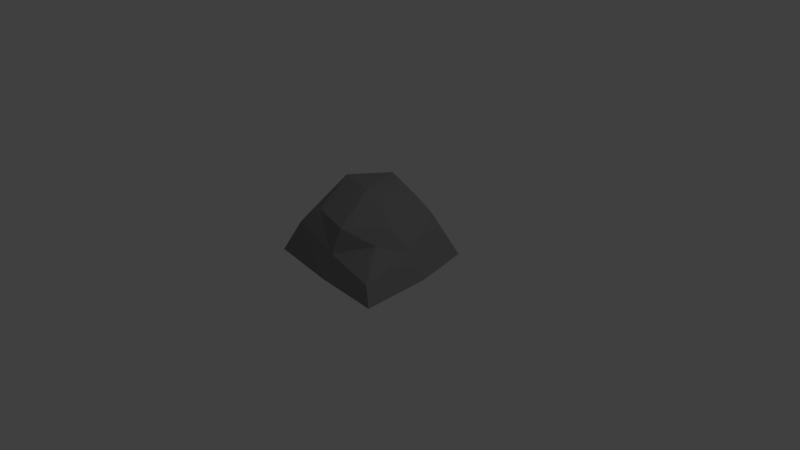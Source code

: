 # Source: rock-01.blend  (saved by Blender 2.73.0; exported with 4.5.12 LTS)
import bpy
from mathutils import Matrix  # noqa: F401  (used for matrix-valued properties, if any)

bpy.ops.wm.read_factory_settings(use_empty=True)
scene = bpy.context.scene
scene.name = 'Scene'

# ---- collections
col_collection_1 = bpy.data.collections.new('Collection 1'); scene.collection.children.link(col_collection_1)

# ---- materials (node trees are filled in below, after node groups)
mat_material = bpy.data.materials.new('Material')
mat_material.alpha_threshold = 0.0
mat_material.use_transparent_shadow = False
mat_material.diffuse_color = (0.2598, 0.2598, 0.2598, 1.0)
mat_material.specular_color = (0.3207, 0.3672, 0.3462)
mat_material.roughness = 0.5
mat_material.specular_intensity = 0.0
mat_material.line_color = (0.0, 0.0, 0.0, 1.0)

# ---- material node trees

# ---- world
world_world = bpy.data.worlds.new('World'); scene.world = world_world
world_world.color = (0.05088, 0.05088, 0.05088)
world_world.use_sun_shadow = False
world_world.sun_shadow_jitter_overblur = 0.0
world_world.cycles.sampling_method = 'MANUAL'
world_world.cycles.sample_map_resolution = 256

# ---- cameras
cam_camera = bpy.data.cameras.new('Camera')
cam_camera.clip_end = 100.0
cam_camera.lens = 35.0
cam_camera.sensor_width = 32.0
cam_camera.sensor_height = 18.0
cam_camera.ortho_scale = 7.314
cam_camera.dof.focus_distance = 0.0
cam_camera.dof.aperture_fstop = 128.0

# ---- lights
light_lamp = bpy.data.lights.new('Lamp', 'POINT')
light_lamp.transmission_factor = 0.0
light_lamp.cutoff_distance = 30.0
light_lamp.energy = 100.0
light_lamp.shadow_buffer_clip_start = 1.001
light_lamp.shadow_soft_size = 0.1
light_lamp.shadow_maximum_resolution = 0.006
light_lamp.use_absolute_resolution = True
light_lamp.cycles.use_multiple_importance_sampling = False

# ---- meshes
me_cube = bpy.data.meshes.new('Cube')
me_cube.from_pydata([(0.7613, 0.7803, 0.0), (0.949, -0.928, 0.0), (-0.9244, -0.7398, 0.0), (-0.8157, 0.7994, 0.0), (0.3003, 0.4444, 0.8082), (0.4976, -0.4013, 0.4474), (-0.4207, -0.4963, 0.6675), (-0.5342, 0.4502, 0.79), (0.9216, -5.96e-08, 0.0), (-0.3447, 1.033, 0.0), (0.4894, 0.5711, 0.5539), (0.03778, -0.8699, 0.0), (0.8092, -0.8286, 0.2114), (-1.042, 0.2602, 0.0), (-0.6726, -0.618, 0.4531), (-0.7208, 0.6198, 0.5238), (0.488, -0.1485, 0.6285), (-0.2323, 0.5627, 0.9061), (0.1275, -0.6188, 0.6285), (-0.5928, 0.09235, 0.9061), (-0.06021, -0.02596, 0.9061), (-0.156, 0.8464, 0.4531), (-0.8174, 0.1763, 0.4531), (0.08265, -0.7443, 0.3143), (0.744, -0.07424, 0.3143), (-0.02099, 0.1301, 0.0)], [], [(25, 11, 2, 13), (5, 16, 18), (12, 24, 5), (23, 18, 6, 14), (22, 19, 7, 15), (21, 9, 3, 15), (7, 19, 17), (17, 20, 4), (17, 19, 20), (19, 6, 20), (17, 21, 15, 7), (4, 10, 21, 17), (10, 0, 9, 21), (13, 22, 15, 3), (2, 14, 22, 13), (14, 6, 19, 22), (11, 23, 14, 2), (1, 12, 23, 11), (18, 23, 5), (8, 24, 12, 1), (0, 10, 24, 8), (10, 4, 16, 24), (18, 20, 6), (18, 16, 20), (16, 4, 20), (9, 25, 13, 3), (0, 8, 25, 9), (8, 1, 11, 25), (5, 24, 16), (5, 23, 12)])
_uv = me_cube.uv_layers.new(name='UVMap')
_uv.uv.foreach_set('vector', [0.5128, 0.5397, 0.5423, 0.02966, 0.05903, 0.09603, 0.0, 0.6061, 0.7733, 0.2687, 0.7685, 0.3976, 0.5874, 0.1577, 0.9298, 0.05071, 0.897, 0.4355, 0.7733, 0.2687, 0.5649, 0.09369, 0.5874, 0.1577, 0.312, 0.2202, 0.1855, 0.1581, 0.1128, 0.5633, 0.2256, 0.5205, 0.2551, 0.703, 0.1613, 0.7895, 0.445, 0.9051, 0.3502, 1.0, 0.1136, 0.8811, 0.1613, 0.7895, 0.2551, 0.703, 0.2256, 0.5205, 0.4067, 0.7603, 0.4067, 0.7603, 0.4931, 0.4601, 0.6742, 0.7, 0.4067, 0.7603, 0.2256, 0.5205, 0.4931, 0.4601, 0.2256, 0.5205, 0.312, 0.2202, 0.4931, 0.4601, 0.4067, 0.7603, 0.445, 0.9051, 0.1613, 0.7895, 0.2551, 0.703, 0.6742, 0.7, 0.7691, 0.7647, 0.445, 0.9051, 0.4067, 0.7603, 0.7691, 0.7647, 0.9057, 0.8714, 0.3502, 1.0, 0.445, 0.9051, 0.0, 0.6061, 0.1128, 0.5633, 0.1613, 0.7895, 0.1136, 0.8811, 0.05903, 0.09603, 0.1855, 0.1581, 0.1128, 0.5633, 0.0, 0.6061, 0.1855, 0.1581, 0.312, 0.2202, 0.2256, 0.5205, 0.1128, 0.5633, 0.5423, 0.02966, 0.5649, 0.09369, 0.1855, 0.1581, 0.05903, 0.09603, 1.0, 0.0, 0.9298, 0.05071, 0.5649, 0.09369, 0.5423, 0.02966, 0.5874, 0.1577, 0.5649, 0.09369, 0.7733, 0.2687, 0.9862, 0.4734, 0.897, 0.4355, 0.9298, 0.05071, 1.0, 0.0, 0.9057, 0.8714, 0.7691, 0.7647, 0.897, 0.4355, 0.9862, 0.4734, 0.7691, 0.7647, 0.6742, 0.7, 0.7685, 0.3976, 0.897, 0.4355, 0.5874, 0.1577, 0.4931, 0.4601, 0.312, 0.2202, 0.5874, 0.1577, 0.7685, 0.3976, 0.4931, 0.4601, 0.7685, 0.3976, 0.6742, 0.7, 0.4931, 0.4601, 0.3502, 1.0, 0.5128, 0.5397, 0.0, 0.6061, 0.1136, 0.8811, 0.9057, 0.8714, 0.9862, 0.4734, 0.5128, 0.5397, 0.3502, 1.0, 0.9862, 0.4734, 1.0, 0.0, 0.5423, 0.02966, 0.5128, 0.5397, 0.7733, 0.2687, 0.897, 0.4355, 0.7685, 0.3976, 0.7733, 0.2687, 0.5649, 0.09369, 0.9298, 0.05071])
me_cube.materials.append(mat_material)
me_cube.use_remesh_preserve_volume = False
me_cube.use_remesh_preserve_attributes = False
me_cube.use_mirror_vertex_groups = False
me_cube.update()

# ---- objects
ob_rock = bpy.data.objects.new('Rock', me_cube)
ob_lamp = bpy.data.objects.new('Lamp', light_lamp)
ob_camera = bpy.data.objects.new('Camera', cam_camera)

# ---- transforms, parenting, visibility, modifiers, constraints
ob_rock.location = (0.0, 0.0, 0.0)
ob_rock.lock_rotations_4d = False
ob_rock.empty_display_type = 'ARROWS'
ob_rock.lineart.crease_threshold = 0.0
ob_lamp.location = (4.076, 1.005, 5.904)
ob_lamp.rotation_euler = (0.6503, 0.05522, 1.866)
ob_lamp.lock_rotations_4d = False
ob_lamp.empty_display_type = 'ARROWS'
ob_lamp.color = (0.0, 0.0, 0.0, 0.0)
ob_lamp.lineart.crease_threshold = 0.0
ob_camera.location = (7.481, -6.508, 5.344)
ob_camera.rotation_euler = (1.109, 0.01082, 0.8149)
ob_camera.lock_rotations_4d = False
ob_camera.empty_display_type = 'ARROWS'
ob_camera.color = (0.0, 0.0, 0.0, 0.0)
ob_camera.display_type = 'WIRE'
ob_camera.lineart.crease_threshold = 0.0

# ---- collection membership
col_collection_1.objects.link(ob_rock)
col_collection_1.objects.link(ob_lamp)
col_collection_1.objects.link(ob_camera)

# ---- scene / render settings (as saved in the file)
scene.camera = ob_camera
scene.frame_start = 1; scene.frame_end = 250; scene.frame_set(1)
scene.render.engine = 'BLENDER_EEVEE_NEXT'
scene.render.resolution_percentage = 50
scene.render.dither_intensity = 0.0
scene.cycles.use_denoising = False
scene.cycles.samples = 10
scene.cycles.sampling_pattern = 'TABULATED_SOBOL'
scene.cycles.light_sampling_threshold = 0.0
scene.cycles.use_adaptive_sampling = False
scene.cycles.use_light_tree = False
scene.cycles.blur_glossy = 0.0
scene.cycles.pixel_filter_type = 'GAUSSIAN'
scene.cycles.sample_clamp_indirect = 0.0
scene.view_settings.view_transform = 'Standard'
bpy.context.view_layer.update()
